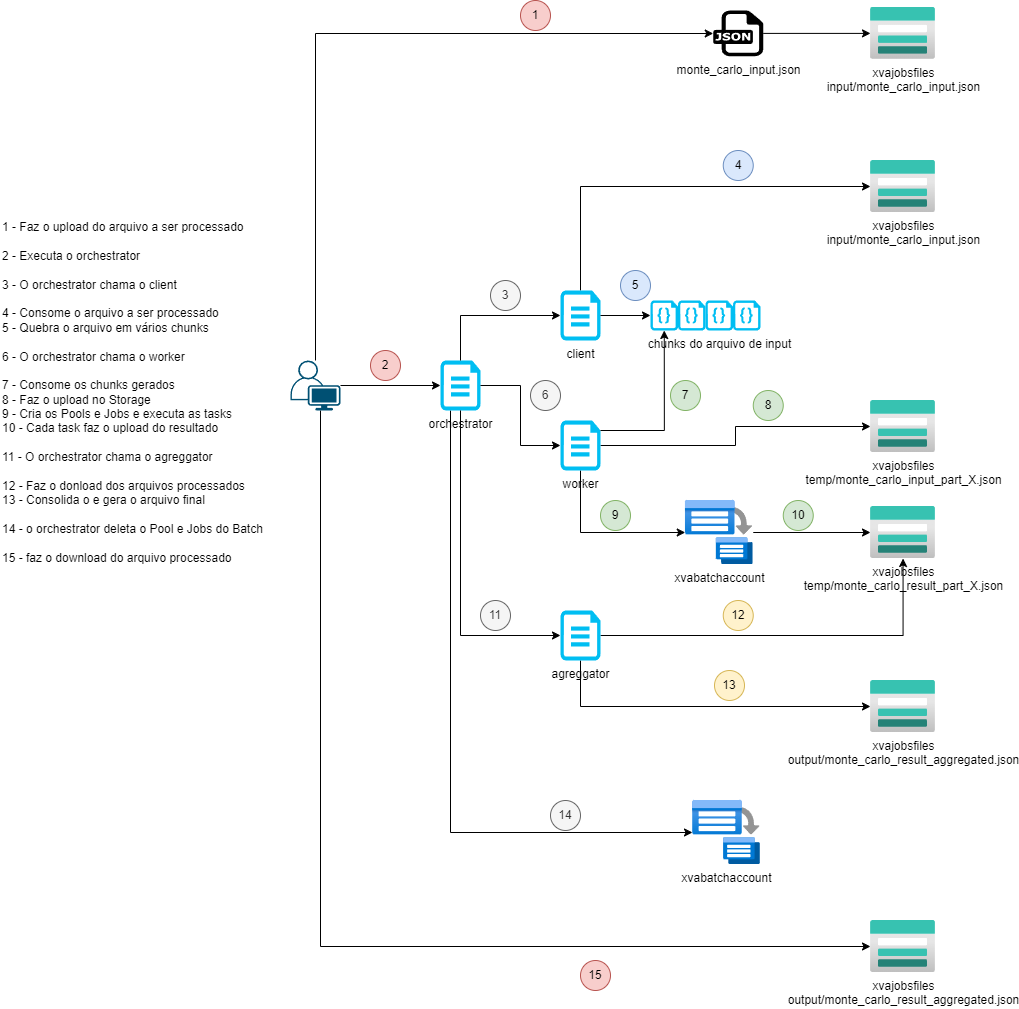

The diagram above was exported from draw.io. Its source (the exported page's mxGraphModel, read from the mxfile embedded in the PNG):
<mxGraphModel dx="2876" dy="1194" grid="1" gridSize="10" guides="1" tooltips="1" connect="1" arrows="1" fold="1" page="1" pageScale="1" pageWidth="827" pageHeight="1169" math="0" shadow="0">
  <root>
    <mxCell id="0" />
    <mxCell id="1" parent="0" />
    <mxCell id="lzGrhlmIn-jtO5XPurMd-31" style="edgeStyle=orthogonalEdgeStyle;rounded=0;orthogonalLoop=1;jettySize=auto;html=1;fontSize=12;labelBackgroundColor=none;" parent="1" source="lUo_39sWFaKYksOA6hn1-1" target="lzGrhlmIn-jtO5XPurMd-30" edge="1">
      <mxGeometry relative="1" as="geometry">
        <Array as="points">
          <mxPoint x="150" y="1022" />
        </Array>
      </mxGeometry>
    </mxCell>
    <mxCell id="lUo_39sWFaKYksOA6hn1-1" value="orchestrator" style="verticalLabelPosition=bottom;html=1;verticalAlign=top;align=center;strokeColor=none;fillColor=#00BEF2;shape=mxgraph.azure.cloud_services_configuration_file;pointerEvents=1;fontSize=12;labelBackgroundColor=none;" parent="1" vertex="1">
      <mxGeometry x="140" y="550" width="40" height="50" as="geometry" />
    </mxCell>
    <mxCell id="lhgWdn7ch6hGwZRD-2z1-1" style="edgeStyle=orthogonalEdgeStyle;rounded=0;orthogonalLoop=1;jettySize=auto;html=1;fontSize=12;labelBackgroundColor=none;" parent="1" source="qe7TXdKY6yJARlXBFdF9-1" target="8bjbVzgU6vGTRSkHChVU-1" edge="1">
      <mxGeometry relative="1" as="geometry">
        <Array as="points">
          <mxPoint x="280" y="376" />
        </Array>
      </mxGeometry>
    </mxCell>
    <mxCell id="qe7TXdKY6yJARlXBFdF9-1" value="client" style="verticalLabelPosition=bottom;html=1;verticalAlign=top;align=center;strokeColor=none;fillColor=#00BEF2;shape=mxgraph.azure.cloud_services_configuration_file;pointerEvents=1;fontSize=12;labelBackgroundColor=none;" parent="1" vertex="1">
      <mxGeometry x="260" y="480" width="40" height="50" as="geometry" />
    </mxCell>
    <mxCell id="lhgWdn7ch6hGwZRD-2z1-12" style="edgeStyle=orthogonalEdgeStyle;rounded=0;orthogonalLoop=1;jettySize=auto;html=1;fontSize=12;labelBackgroundColor=none;" parent="1" source="qe7TXdKY6yJARlXBFdF9-2" target="lhgWdn7ch6hGwZRD-2z1-11" edge="1">
      <mxGeometry relative="1" as="geometry" />
    </mxCell>
    <mxCell id="lzGrhlmIn-jtO5XPurMd-2" style="edgeStyle=orthogonalEdgeStyle;rounded=0;orthogonalLoop=1;jettySize=auto;html=1;fontSize=12;labelBackgroundColor=none;" parent="1" source="qe7TXdKY6yJARlXBFdF9-2" target="lzGrhlmIn-jtO5XPurMd-1" edge="1">
      <mxGeometry relative="1" as="geometry">
        <Array as="points">
          <mxPoint x="280" y="722" />
        </Array>
      </mxGeometry>
    </mxCell>
    <mxCell id="qe7TXdKY6yJARlXBFdF9-2" value="worker" style="verticalLabelPosition=bottom;html=1;verticalAlign=top;align=center;strokeColor=none;fillColor=#00BEF2;shape=mxgraph.azure.cloud_services_configuration_file;pointerEvents=1;fontSize=12;labelBackgroundColor=none;" parent="1" vertex="1">
      <mxGeometry x="260" y="610" width="40" height="50" as="geometry" />
    </mxCell>
    <mxCell id="lzGrhlmIn-jtO5XPurMd-6" style="edgeStyle=orthogonalEdgeStyle;rounded=0;orthogonalLoop=1;jettySize=auto;html=1;fontSize=12;labelBackgroundColor=none;" parent="1" source="qe7TXdKY6yJARlXBFdF9-3" target="lzGrhlmIn-jtO5XPurMd-3" edge="1">
      <mxGeometry relative="1" as="geometry" />
    </mxCell>
    <mxCell id="lzGrhlmIn-jtO5XPurMd-8" style="edgeStyle=orthogonalEdgeStyle;rounded=0;orthogonalLoop=1;jettySize=auto;html=1;fontSize=12;labelBackgroundColor=none;" parent="1" source="qe7TXdKY6yJARlXBFdF9-3" target="lzGrhlmIn-jtO5XPurMd-7" edge="1">
      <mxGeometry relative="1" as="geometry">
        <Array as="points">
          <mxPoint x="280" y="896" />
        </Array>
      </mxGeometry>
    </mxCell>
    <mxCell id="qe7TXdKY6yJARlXBFdF9-3" value="agreggator" style="verticalLabelPosition=bottom;html=1;verticalAlign=top;align=center;strokeColor=none;fillColor=#00BEF2;shape=mxgraph.azure.cloud_services_configuration_file;pointerEvents=1;fontSize=12;labelBackgroundColor=none;" parent="1" vertex="1">
      <mxGeometry x="260" y="800" width="40" height="50" as="geometry" />
    </mxCell>
    <mxCell id="kDm-gjHPZS9bzdLhj900-3" style="edgeStyle=orthogonalEdgeStyle;rounded=0;orthogonalLoop=1;jettySize=auto;html=1;fontSize=12;labelBackgroundColor=none;" edge="1" parent="1" source="JQ83JEl8OgG2uB4ZriYD-1" target="kDm-gjHPZS9bzdLhj900-2">
      <mxGeometry relative="1" as="geometry">
        <Array as="points">
          <mxPoint x="20" y="1136" />
        </Array>
      </mxGeometry>
    </mxCell>
    <mxCell id="6sl3xVN-tXtJ1G1_XXmB-4" style="edgeStyle=orthogonalEdgeStyle;rounded=0;orthogonalLoop=1;jettySize=auto;html=1;fontSize=12;labelBackgroundColor=none;" edge="1" parent="1" source="JQ83JEl8OgG2uB4ZriYD-1" target="6sl3xVN-tXtJ1G1_XXmB-1">
      <mxGeometry relative="1" as="geometry">
        <Array as="points">
          <mxPoint x="15" y="223" />
        </Array>
      </mxGeometry>
    </mxCell>
    <mxCell id="JQ83JEl8OgG2uB4ZriYD-1" value="" style="points=[[0.35,0,0],[0.98,0.51,0],[1,0.71,0],[0.67,1,0],[0,0.795,0],[0,0.65,0]];verticalLabelPosition=bottom;sketch=0;html=1;verticalAlign=top;aspect=fixed;align=center;pointerEvents=1;shape=mxgraph.cisco19.user;fillColor=#005073;strokeColor=none;fontSize=12;labelBackgroundColor=none;" parent="1" vertex="1">
      <mxGeometry x="-10" y="550" width="50" height="50" as="geometry" />
    </mxCell>
    <mxCell id="JQ83JEl8OgG2uB4ZriYD-2" style="edgeStyle=orthogonalEdgeStyle;rounded=0;orthogonalLoop=1;jettySize=auto;html=1;entryX=0;entryY=0.5;entryDx=0;entryDy=0;entryPerimeter=0;fontSize=12;labelBackgroundColor=none;" parent="1" source="JQ83JEl8OgG2uB4ZriYD-1" target="lUo_39sWFaKYksOA6hn1-1" edge="1">
      <mxGeometry relative="1" as="geometry" />
    </mxCell>
    <mxCell id="JQ83JEl8OgG2uB4ZriYD-3" style="edgeStyle=orthogonalEdgeStyle;rounded=0;orthogonalLoop=1;jettySize=auto;html=1;entryX=0;entryY=0.5;entryDx=0;entryDy=0;entryPerimeter=0;fontSize=12;labelBackgroundColor=none;" parent="1" source="lUo_39sWFaKYksOA6hn1-1" target="qe7TXdKY6yJARlXBFdF9-1" edge="1">
      <mxGeometry relative="1" as="geometry">
        <Array as="points">
          <mxPoint x="160" y="505" />
        </Array>
      </mxGeometry>
    </mxCell>
    <mxCell id="8bjbVzgU6vGTRSkHChVU-1" value="xvajobsfiles&lt;div style=&quot;font-size: 12px;&quot;&gt;&lt;span style=&quot;font-size: 12px;&quot;&gt;input/monte_carlo_input.json&lt;/span&gt;&lt;/div&gt;" style="image;aspect=fixed;html=1;points=[];align=center;fontSize=12;image=img/lib/azure2/storage/Storage_Accounts.svg;labelBackgroundColor=none;" parent="1" vertex="1">
      <mxGeometry x="570" y="350" width="65" height="52" as="geometry" />
    </mxCell>
    <mxCell id="lhgWdn7ch6hGwZRD-2z1-2" value="chunks do arquivo de input" style="verticalLabelPosition=bottom;html=1;verticalAlign=top;align=center;strokeColor=none;fillColor=#00BEF2;shape=mxgraph.azure.code_file;pointerEvents=1;fontSize=12;labelBackgroundColor=none;" parent="1" vertex="1">
      <mxGeometry x="405" y="490" width="27.5" height="30" as="geometry" />
    </mxCell>
    <mxCell id="lhgWdn7ch6hGwZRD-2z1-4" value="" style="verticalLabelPosition=bottom;html=1;verticalAlign=top;align=center;strokeColor=none;fillColor=#00BEF2;shape=mxgraph.azure.code_file;pointerEvents=1;fontSize=12;labelBackgroundColor=none;" parent="1" vertex="1">
      <mxGeometry x="432.5" y="490" width="27.5" height="30" as="geometry" />
    </mxCell>
    <mxCell id="lhgWdn7ch6hGwZRD-2z1-5" value="" style="verticalLabelPosition=bottom;html=1;verticalAlign=top;align=center;strokeColor=none;fillColor=#00BEF2;shape=mxgraph.azure.code_file;pointerEvents=1;fontSize=12;labelBackgroundColor=none;" parent="1" vertex="1">
      <mxGeometry x="377.5" y="490" width="27.5" height="30" as="geometry" />
    </mxCell>
    <mxCell id="lhgWdn7ch6hGwZRD-2z1-6" value="" style="verticalLabelPosition=bottom;html=1;verticalAlign=top;align=center;strokeColor=none;fillColor=#00BEF2;shape=mxgraph.azure.code_file;pointerEvents=1;fontSize=12;labelBackgroundColor=none;" parent="1" vertex="1">
      <mxGeometry x="350" y="490" width="27.5" height="30" as="geometry" />
    </mxCell>
    <mxCell id="lhgWdn7ch6hGwZRD-2z1-7" style="edgeStyle=orthogonalEdgeStyle;rounded=0;orthogonalLoop=1;jettySize=auto;html=1;entryX=0;entryY=0.5;entryDx=0;entryDy=0;entryPerimeter=0;fontSize=12;labelBackgroundColor=none;" parent="1" source="qe7TXdKY6yJARlXBFdF9-1" target="lhgWdn7ch6hGwZRD-2z1-6" edge="1">
      <mxGeometry relative="1" as="geometry" />
    </mxCell>
    <mxCell id="lhgWdn7ch6hGwZRD-2z1-9" style="edgeStyle=orthogonalEdgeStyle;rounded=0;orthogonalLoop=1;jettySize=auto;html=1;entryX=0;entryY=0.5;entryDx=0;entryDy=0;entryPerimeter=0;fontSize=12;labelBackgroundColor=none;" parent="1" source="lUo_39sWFaKYksOA6hn1-1" target="qe7TXdKY6yJARlXBFdF9-2" edge="1">
      <mxGeometry relative="1" as="geometry" />
    </mxCell>
    <mxCell id="lhgWdn7ch6hGwZRD-2z1-10" style="edgeStyle=orthogonalEdgeStyle;rounded=0;orthogonalLoop=1;jettySize=auto;html=1;entryX=0.5;entryY=1;entryDx=0;entryDy=0;entryPerimeter=0;fontSize=12;labelBackgroundColor=none;" parent="1" source="qe7TXdKY6yJARlXBFdF9-2" target="lhgWdn7ch6hGwZRD-2z1-6" edge="1">
      <mxGeometry relative="1" as="geometry">
        <Array as="points">
          <mxPoint x="364" y="620" />
        </Array>
      </mxGeometry>
    </mxCell>
    <mxCell id="lhgWdn7ch6hGwZRD-2z1-11" value="xvajobsfiles&lt;div style=&quot;font-size: 12px;&quot;&gt;&lt;span style=&quot;font-size: 12px;&quot;&gt;temp/&lt;/span&gt;monte_carlo_input_part_X.json&lt;/div&gt;" style="image;aspect=fixed;html=1;points=[];align=center;fontSize=12;image=img/lib/azure2/storage/Storage_Accounts.svg;labelBackgroundColor=none;" parent="1" vertex="1">
      <mxGeometry x="570" y="590" width="65" height="52" as="geometry" />
    </mxCell>
    <mxCell id="lzGrhlmIn-jtO5XPurMd-4" style="edgeStyle=orthogonalEdgeStyle;rounded=0;orthogonalLoop=1;jettySize=auto;html=1;fontSize=12;labelBackgroundColor=none;" parent="1" source="lzGrhlmIn-jtO5XPurMd-1" target="lzGrhlmIn-jtO5XPurMd-3" edge="1">
      <mxGeometry relative="1" as="geometry" />
    </mxCell>
    <mxCell id="lzGrhlmIn-jtO5XPurMd-1" value="xvabatchaccount" style="image;aspect=fixed;html=1;points=[];align=center;fontSize=12;image=img/lib/azure2/compute/Batch_Accounts.svg;labelBackgroundColor=none;" parent="1" vertex="1">
      <mxGeometry x="384.75" y="690" width="68" height="64" as="geometry" />
    </mxCell>
    <mxCell id="lzGrhlmIn-jtO5XPurMd-3" value="xvajobsfiles&lt;div style=&quot;font-size: 12px;&quot;&gt;&lt;span style=&quot;font-size: 12px;&quot;&gt;temp/&lt;/span&gt;monte_carlo_result_part_X.json&lt;/div&gt;" style="image;aspect=fixed;html=1;points=[];align=center;fontSize=12;image=img/lib/azure2/storage/Storage_Accounts.svg;labelBackgroundColor=none;" parent="1" vertex="1">
      <mxGeometry x="570" y="696" width="65" height="52" as="geometry" />
    </mxCell>
    <mxCell id="lzGrhlmIn-jtO5XPurMd-5" style="edgeStyle=orthogonalEdgeStyle;rounded=0;orthogonalLoop=1;jettySize=auto;html=1;entryX=0;entryY=0.5;entryDx=0;entryDy=0;entryPerimeter=0;fontSize=12;labelBackgroundColor=none;" parent="1" source="lUo_39sWFaKYksOA6hn1-1" target="qe7TXdKY6yJARlXBFdF9-3" edge="1">
      <mxGeometry relative="1" as="geometry">
        <Array as="points">
          <mxPoint x="160" y="825" />
        </Array>
      </mxGeometry>
    </mxCell>
    <mxCell id="lzGrhlmIn-jtO5XPurMd-7" value="xvajobsfiles&lt;div style=&quot;font-size: 12px;&quot;&gt;&lt;span style=&quot;font-size: 12px;&quot;&gt;output/&lt;/span&gt;monte_carlo_result_aggregated.json&lt;/div&gt;" style="image;aspect=fixed;html=1;points=[];align=center;fontSize=12;image=img/lib/azure2/storage/Storage_Accounts.svg;labelBackgroundColor=none;" parent="1" vertex="1">
      <mxGeometry x="570" y="870" width="65" height="52" as="geometry" />
    </mxCell>
    <mxCell id="lzGrhlmIn-jtO5XPurMd-10" value="2" style="ellipse;whiteSpace=wrap;html=1;aspect=fixed;fillColor=#f8cecc;strokeColor=#b85450;fontSize=12;labelBackgroundColor=none;" parent="1" vertex="1">
      <mxGeometry x="70" y="540" width="30" height="30" as="geometry" />
    </mxCell>
    <mxCell id="lzGrhlmIn-jtO5XPurMd-11" value="4" style="ellipse;whiteSpace=wrap;html=1;aspect=fixed;fillColor=#dae8fc;strokeColor=#6c8ebf;fontSize=12;labelBackgroundColor=none;" parent="1" vertex="1">
      <mxGeometry x="422.75" y="340" width="30" height="30" as="geometry" />
    </mxCell>
    <mxCell id="lzGrhlmIn-jtO5XPurMd-13" value="3" style="ellipse;whiteSpace=wrap;html=1;aspect=fixed;fillColor=#f5f5f5;fontColor=#333333;strokeColor=#666666;fontSize=12;labelBackgroundColor=none;" parent="1" vertex="1">
      <mxGeometry x="190" y="470" width="30" height="30" as="geometry" />
    </mxCell>
    <mxCell id="lzGrhlmIn-jtO5XPurMd-15" value="5" style="ellipse;whiteSpace=wrap;html=1;aspect=fixed;fillColor=#dae8fc;strokeColor=#6c8ebf;fontSize=12;labelBackgroundColor=none;" parent="1" vertex="1">
      <mxGeometry x="320" y="460" width="30" height="30" as="geometry" />
    </mxCell>
    <mxCell id="lzGrhlmIn-jtO5XPurMd-18" value="14" style="ellipse;whiteSpace=wrap;html=1;aspect=fixed;fillColor=#f5f5f5;fontColor=#333333;strokeColor=#666666;fontSize=12;labelBackgroundColor=none;" parent="1" vertex="1">
      <mxGeometry x="250" y="990" width="30" height="30" as="geometry" />
    </mxCell>
    <mxCell id="lzGrhlmIn-jtO5XPurMd-19" value="6" style="ellipse;whiteSpace=wrap;html=1;aspect=fixed;fillColor=#f5f5f5;strokeColor=#666666;fontColor=#333333;fontSize=12;labelBackgroundColor=none;" parent="1" vertex="1">
      <mxGeometry x="230" y="570" width="30" height="30" as="geometry" />
    </mxCell>
    <mxCell id="lzGrhlmIn-jtO5XPurMd-20" value="7" style="ellipse;whiteSpace=wrap;html=1;aspect=fixed;fillColor=#d5e8d4;strokeColor=#82b366;fontSize=12;labelBackgroundColor=none;" parent="1" vertex="1">
      <mxGeometry x="370" y="570" width="30" height="30" as="geometry" />
    </mxCell>
    <mxCell id="lzGrhlmIn-jtO5XPurMd-21" value="8" style="ellipse;whiteSpace=wrap;html=1;aspect=fixed;fillColor=#d5e8d4;strokeColor=#82b366;fontSize=12;labelBackgroundColor=none;" parent="1" vertex="1">
      <mxGeometry x="452.75" y="580" width="30" height="30" as="geometry" />
    </mxCell>
    <mxCell id="lzGrhlmIn-jtO5XPurMd-23" value="9" style="ellipse;whiteSpace=wrap;html=1;aspect=fixed;fillColor=#d5e8d4;strokeColor=#82b366;fontSize=12;labelBackgroundColor=none;" parent="1" vertex="1">
      <mxGeometry x="300" y="690" width="30" height="30" as="geometry" />
    </mxCell>
    <mxCell id="lzGrhlmIn-jtO5XPurMd-25" value="12" style="ellipse;whiteSpace=wrap;html=1;aspect=fixed;fillColor=#fff2cc;strokeColor=#d6b656;fontSize=12;labelBackgroundColor=none;" parent="1" vertex="1">
      <mxGeometry x="422.75" y="790" width="30" height="30" as="geometry" />
    </mxCell>
    <mxCell id="lzGrhlmIn-jtO5XPurMd-26" value="11" style="ellipse;whiteSpace=wrap;html=1;aspect=fixed;fillColor=#f5f5f5;fontColor=#333333;strokeColor=#666666;fontSize=12;labelBackgroundColor=none;" parent="1" vertex="1">
      <mxGeometry x="180" y="790" width="30" height="30" as="geometry" />
    </mxCell>
    <mxCell id="lzGrhlmIn-jtO5XPurMd-27" value="10" style="ellipse;whiteSpace=wrap;html=1;aspect=fixed;fillColor=#d5e8d4;strokeColor=#82b366;fontSize=12;labelBackgroundColor=none;" parent="1" vertex="1">
      <mxGeometry x="482.75" y="690" width="30" height="30" as="geometry" />
    </mxCell>
    <mxCell id="lzGrhlmIn-jtO5XPurMd-28" value="13" style="ellipse;whiteSpace=wrap;html=1;aspect=fixed;fillColor=#fff2cc;strokeColor=#d6b656;fontSize=12;labelBackgroundColor=none;" parent="1" vertex="1">
      <mxGeometry x="414" y="860" width="30" height="30" as="geometry" />
    </mxCell>
    <mxCell id="lzGrhlmIn-jtO5XPurMd-30" value="xvabatchaccount" style="image;aspect=fixed;html=1;points=[];align=center;fontSize=12;image=img/lib/azure2/compute/Batch_Accounts.svg;labelBackgroundColor=none;" parent="1" vertex="1">
      <mxGeometry x="392" y="990" width="68" height="64" as="geometry" />
    </mxCell>
    <mxCell id="lzGrhlmIn-jtO5XPurMd-32" value="&lt;div style=&quot;font-size: 12px;&quot;&gt;&lt;br style=&quot;font-size: 12px;&quot;&gt;&lt;/div&gt;&lt;div style=&quot;font-size: 12px;&quot;&gt;1 - Faz o upload do arquivo a ser&amp;nbsp;&lt;span style=&quot;font-size: 12px;&quot;&gt;processado&lt;/span&gt;&lt;/div&gt;&lt;div style=&quot;font-size: 12px;&quot;&gt;&lt;br style=&quot;font-size: 12px;&quot;&gt;&lt;/div&gt;2 - Executa o&amp;nbsp;&lt;span style=&quot;text-wrap: nowrap; font-size: 12px;&quot;&gt;orchestrator&lt;/span&gt;&lt;div style=&quot;font-size: 12px;&quot;&gt;&lt;span style=&quot;text-wrap: nowrap; font-size: 12px;&quot;&gt;&lt;br style=&quot;font-size: 12px;&quot;&gt;&lt;/span&gt;&lt;div style=&quot;font-size: 12px;&quot;&gt;&lt;span style=&quot;text-wrap: nowrap; font-size: 12px;&quot;&gt;3 - O&amp;nbsp;&lt;/span&gt;&lt;span style=&quot;text-wrap: nowrap; font-size: 12px;&quot;&gt;orchestrator chama o client&lt;/span&gt;&lt;/div&gt;&lt;div style=&quot;font-size: 12px;&quot;&gt;&lt;span style=&quot;text-wrap: nowrap; font-size: 12px;&quot;&gt;&lt;br style=&quot;font-size: 12px;&quot;&gt;&lt;/span&gt;&lt;/div&gt;&lt;div style=&quot;font-size: 12px;&quot;&gt;&lt;span style=&quot;text-wrap: nowrap; font-size: 12px;&quot;&gt;4 - Consome o arquivo a ser processado&lt;/span&gt;&lt;/div&gt;&lt;div style=&quot;font-size: 12px;&quot;&gt;&lt;span style=&quot;text-wrap: nowrap; font-size: 12px;&quot;&gt;5 - Quebra o arquivo em vários chunks&lt;/span&gt;&lt;/div&gt;&lt;div style=&quot;font-size: 12px;&quot;&gt;&lt;span style=&quot;text-wrap: nowrap; font-size: 12px;&quot;&gt;&lt;br style=&quot;font-size: 12px;&quot;&gt;&lt;/span&gt;&lt;/div&gt;&lt;div style=&quot;font-size: 12px;&quot;&gt;&lt;span style=&quot;text-wrap: nowrap; font-size: 12px;&quot;&gt;6 - O&amp;nbsp;&lt;/span&gt;&lt;span style=&quot;text-wrap: nowrap; font-size: 12px;&quot;&gt;orchestrator chama o worker&lt;/span&gt;&lt;/div&gt;&lt;div style=&quot;font-size: 12px;&quot;&gt;&lt;span style=&quot;text-wrap: nowrap; font-size: 12px;&quot;&gt;&lt;br style=&quot;font-size: 12px;&quot;&gt;&lt;/span&gt;&lt;/div&gt;&lt;div style=&quot;font-size: 12px;&quot;&gt;&lt;span style=&quot;text-wrap: nowrap; font-size: 12px;&quot;&gt;7 - Consome os chunks gerados&lt;/span&gt;&lt;/div&gt;&lt;div style=&quot;font-size: 12px;&quot;&gt;&lt;span style=&quot;text-wrap: nowrap; font-size: 12px;&quot;&gt;8 - Faz o upload no Storage&lt;/span&gt;&lt;/div&gt;&lt;div style=&quot;font-size: 12px;&quot;&gt;&lt;span style=&quot;text-wrap: nowrap; font-size: 12px;&quot;&gt;9 - Cria os Pools e Jobs e executa as tasks&lt;/span&gt;&lt;/div&gt;&lt;div style=&quot;font-size: 12px;&quot;&gt;&lt;span style=&quot;text-wrap: nowrap; font-size: 12px;&quot;&gt;10 - Cada task faz o upload do resultado&lt;/span&gt;&lt;/div&gt;&lt;div style=&quot;font-size: 12px;&quot;&gt;&lt;span style=&quot;text-wrap: nowrap; font-size: 12px;&quot;&gt;&lt;br style=&quot;font-size: 12px;&quot;&gt;&lt;/span&gt;&lt;/div&gt;&lt;div style=&quot;font-size: 12px;&quot;&gt;&lt;span style=&quot;text-wrap: nowrap; font-size: 12px;&quot;&gt;11 - O&amp;nbsp;&lt;/span&gt;&lt;span style=&quot;text-wrap: nowrap; font-size: 12px;&quot;&gt;orchestrator chama o agreggator&lt;/span&gt;&lt;/div&gt;&lt;div style=&quot;font-size: 12px;&quot;&gt;&lt;span style=&quot;text-wrap: nowrap; font-size: 12px;&quot;&gt;&lt;br style=&quot;font-size: 12px;&quot;&gt;&lt;/span&gt;&lt;/div&gt;&lt;div style=&quot;font-size: 12px;&quot;&gt;&lt;span style=&quot;text-wrap: nowrap; font-size: 12px;&quot;&gt;12 - Faz o donload dos arquivos processados&lt;/span&gt;&lt;/div&gt;&lt;div style=&quot;font-size: 12px;&quot;&gt;&lt;span style=&quot;text-wrap: nowrap; font-size: 12px;&quot;&gt;13 - Consolida o e gera o arquivo final&lt;/span&gt;&lt;/div&gt;&lt;div style=&quot;font-size: 12px;&quot;&gt;&lt;span style=&quot;text-wrap: nowrap; font-size: 12px;&quot;&gt;&lt;br style=&quot;font-size: 12px;&quot;&gt;&lt;/span&gt;&lt;/div&gt;&lt;div style=&quot;font-size: 12px;&quot;&gt;&lt;span style=&quot;text-wrap: nowrap; font-size: 12px;&quot;&gt;14 - o&amp;nbsp;&lt;/span&gt;&lt;span style=&quot;text-wrap: nowrap; font-size: 12px;&quot;&gt;orchestrator deleta o Pool e Jobs do Batch&lt;/span&gt;&lt;/div&gt;&lt;div style=&quot;font-size: 12px;&quot;&gt;&lt;br style=&quot;font-size: 12px;&quot;&gt;&lt;/div&gt;&lt;/div&gt;&lt;div style=&quot;font-size: 12px;&quot;&gt;15 - faz o download do arquivo processado&lt;/div&gt;" style="text;html=1;align=left;verticalAlign=middle;whiteSpace=wrap;rounded=0;fontSize=12;labelBackgroundColor=none;" parent="1" vertex="1">
      <mxGeometry x="-300" y="390" width="310" height="370" as="geometry" />
    </mxCell>
    <mxCell id="kDm-gjHPZS9bzdLhj900-2" value="xvajobsfiles&lt;div style=&quot;font-size: 12px;&quot;&gt;&lt;span style=&quot;font-size: 12px;&quot;&gt;output/&lt;/span&gt;monte_carlo_result_aggregated.json&lt;/div&gt;" style="image;aspect=fixed;html=1;points=[];align=center;fontSize=12;image=img/lib/azure2/storage/Storage_Accounts.svg;labelBackgroundColor=none;" vertex="1" parent="1">
      <mxGeometry x="570" y="1110" width="65" height="52" as="geometry" />
    </mxCell>
    <mxCell id="6sl3xVN-tXtJ1G1_XXmB-3" style="edgeStyle=orthogonalEdgeStyle;rounded=0;orthogonalLoop=1;jettySize=auto;html=1;fontSize=12;labelBackgroundColor=none;" edge="1" parent="1" source="6sl3xVN-tXtJ1G1_XXmB-1" target="6sl3xVN-tXtJ1G1_XXmB-2">
      <mxGeometry relative="1" as="geometry" />
    </mxCell>
    <mxCell id="6sl3xVN-tXtJ1G1_XXmB-1" value="monte_carlo_input.json" style="dashed=0;outlineConnect=0;html=1;align=center;labelPosition=center;verticalLabelPosition=bottom;verticalAlign=top;shape=mxgraph.weblogos.json;fontSize=12;labelBackgroundColor=none;" vertex="1" parent="1">
      <mxGeometry x="412.75" y="200" width="50" height="45.8" as="geometry" />
    </mxCell>
    <mxCell id="6sl3xVN-tXtJ1G1_XXmB-2" value="xvajobsfiles&lt;div style=&quot;font-size: 12px;&quot;&gt;&lt;span style=&quot;font-size: 12px;&quot;&gt;input/monte_carlo_input.json&lt;/span&gt;&lt;/div&gt;" style="image;aspect=fixed;html=1;points=[];align=center;fontSize=12;image=img/lib/azure2/storage/Storage_Accounts.svg;labelBackgroundColor=none;" vertex="1" parent="1">
      <mxGeometry x="570" y="196.9" width="65" height="52" as="geometry" />
    </mxCell>
    <mxCell id="6sl3xVN-tXtJ1G1_XXmB-5" value="1" style="ellipse;whiteSpace=wrap;html=1;aspect=fixed;fillColor=#f8cecc;strokeColor=#b85450;fontSize=12;labelBackgroundColor=none;" vertex="1" parent="1">
      <mxGeometry x="220" y="190" width="30" height="30" as="geometry" />
    </mxCell>
    <mxCell id="6sl3xVN-tXtJ1G1_XXmB-7" value="15" style="ellipse;whiteSpace=wrap;html=1;aspect=fixed;fillColor=#f8cecc;strokeColor=#b85450;fontSize=12;labelBackgroundColor=none;" vertex="1" parent="1">
      <mxGeometry x="280" y="1150" width="30" height="30" as="geometry" />
    </mxCell>
  </root>
</mxGraphModel>